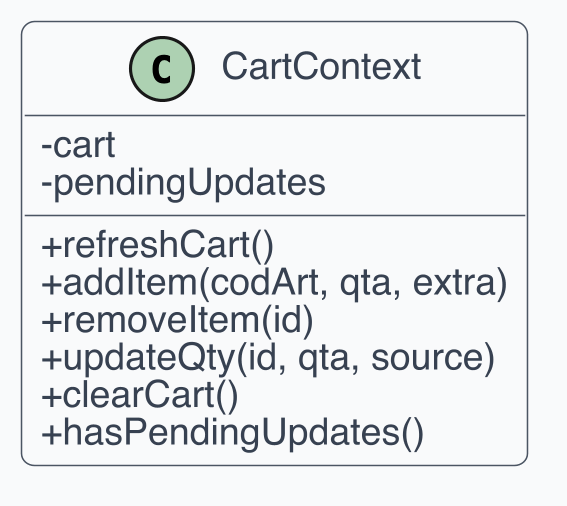

The diagram above was rendered by PlantUML. Its source (embedded in the PNG):
@startuml
skinparam dpi 300
skinparam shadowing false
skinparam backgroundColor White
skinparam defaultFontName Helvetica
skinparam defaultFontSize 12
skinparam ArrowColor #4B5563
skinparam ArrowThickness 1
skinparam roundcorner 8
skinparam class {
  BackgroundColor #F9FAFB
  BorderColor #4B5563
  FontColor #111827
  AttributeFontColor #374151
  StereotypeFontColor #6B7280
}
skinparam classAttributeIconSize 0

class "CartContext" as C1 {
  - cart
  - pendingUpdates
  + refreshCart()
  + addItem(codArt, qta, extra)
  + removeItem(id)
  + updateQty(id, qta, source)
  + clearCart()
  + hasPendingUpdates()
}
@enduml